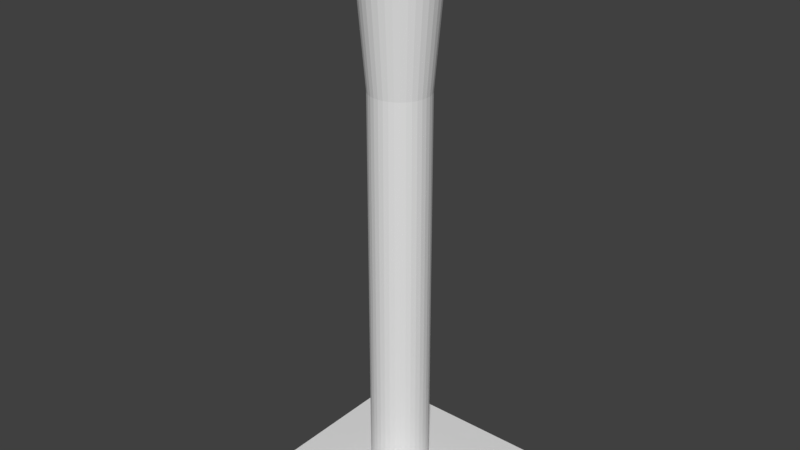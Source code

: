 # Source: battingT.blend  (saved by Blender 2.79.0; exported with 4.5.12 LTS)
import bpy
from mathutils import Matrix  # noqa: F401  (used for matrix-valued properties, if any)

bpy.ops.wm.read_factory_settings(use_empty=True)
scene = bpy.context.scene
scene.name = 'Scene'

# ---- collections
col_collection_1 = bpy.data.collections.new('Collection 1'); scene.collection.children.link(col_collection_1)

# ---- materials (node trees are filled in below, after node groups)
mat_material = bpy.data.materials.new('Material')
mat_material.alpha_threshold = 0.0
mat_material.use_transparent_shadow = False
mat_material.roughness = 0.5
mat_material.line_color = (0.0, 0.0, 0.0, 1.0)

# ---- material node trees

# ---- world
world_world = bpy.data.worlds.new('World'); scene.world = world_world
world_world.color = (0.05088, 0.05088, 0.05088)
world_world.use_sun_shadow = False
world_world.sun_shadow_jitter_overblur = 0.0
world_world.cycles.sampling_method = 'MANUAL'

# ---- meshes
me_cube = bpy.data.meshes.new('Cube')
me_cube.from_pydata([(-0.7186, -0.7186, 1.513), (0.7186, -0.7186, 1.513), (-0.7186, 0.7186, 1.513), (0.7186, 0.7186, 1.513), (0.7186, 0.7186, 0.9866), (-0.7186, 0.7186, 0.9866), (0.7186, -0.7186, 0.9866), (-0.7186, -0.7186, 0.9866), (-0.7186, 0.0, 1.513), (0.0, -0.7186, 1.513), (0.7186, 0.0, 1.513), (0.0, 0.7186, 1.513), (0.0, 0.0, 1.513), (0.2265, -0.03994, 14.0), (0.2265, -0.03994, 2.0), (0.23, 1.192e-07, 14.0), (0.23, 1.192e-07, 2.0), (0.2265, 0.03994, 14.0), (0.2265, 0.03994, 2.0), (0.2161, 0.07866, 14.0), (0.2161, 0.07866, 2.0), (0.1992, 0.115, 14.0), (0.1992, 0.115, 2.0), (0.1762, 0.1478, 14.0), (0.1762, 0.1478, 2.0), (0.1478, 0.1762, 14.0), (0.1478, 0.1762, 2.0), (0.115, 0.1992, 14.0), (0.115, 0.1992, 2.0), (0.07866, 0.2161, 14.0), (0.07866, 0.2161, 2.0), (0.03994, 0.2265, 14.0), (0.03994, 0.2265, 2.0), (0.0, 0.23, 14.0), (0.0, 0.23, 2.0), (0.2161, -0.07866, 2.0), (0.2161, -0.07866, 14.0), (0.1992, -0.115, 2.0), (0.1992, -0.115, 14.0), (0.1762, -0.1478, 2.0), (0.1762, -0.1478, 14.0), (0.1478, -0.1762, 2.0), (0.1478, -0.1762, 14.0), (0.115, -0.1992, 2.0), (0.115, -0.1992, 14.0), (0.07866, -0.2161, 2.0), (0.07866, -0.2161, 14.0), (0.03994, -0.2265, 2.0), (0.03994, -0.2265, 14.0), (8.941e-08, -0.23, 2.0), (8.941e-08, -0.23, 14.0), (-0.03994, -0.2265, 2.0), (-0.03994, -0.2265, 14.0), (-0.07866, -0.2161, 2.0), (-0.07866, -0.2161, 14.0), (-0.115, -0.1992, 2.0), (-0.115, -0.1992, 14.0), (-0.1478, -0.1762, 2.0), (-0.1478, -0.1762, 14.0), (-0.1762, -0.1478, 2.0), (-0.1762, -0.1478, 14.0), (-0.1992, -0.115, 2.0), (-0.1992, -0.115, 14.0), (-0.2161, -0.07866, 2.0), (-0.2161, -0.07866, 14.0), (-0.2265, -0.03994, 2.0), (-0.2265, -0.03994, 14.0), (-0.23, -2.98e-08, 2.0), (-0.23, -2.98e-08, 14.0), (-0.2265, 0.03994, 2.0), (-0.2265, 0.03994, 14.0), (-0.2161, 0.07866, 2.0), (-0.2161, 0.07866, 14.0), (-0.1992, 0.115, 2.0), (-0.1992, 0.115, 14.0), (-0.1762, 0.1478, 2.0), (-0.1762, 0.1478, 14.0), (-0.1478, 0.1762, 2.0), (-0.1478, 0.1762, 14.0), (-0.115, 0.1992, 2.0), (-0.115, 0.1992, 14.0), (-0.07866, 0.2161, 2.0), (-0.07866, 0.2161, 14.0), (-0.03994, 0.2265, 2.0), (-0.03994, 0.2265, 14.0), (9.537e-07, 0.23, 14.0), (-3.16e-05, 0.2293, 18.46), (0.03994, 0.2265, 14.0), (0.03979, 0.2258, 18.46), (0.07867, 0.2161, 14.0), (0.0784, 0.2155, 18.46), (0.115, 0.1992, 14.0), (0.1146, 0.1986, 18.46), (0.1478, 0.1762, 14.0), (0.1474, 0.1757, 18.46), (0.1762, 0.1478, 14.0), (0.1756, 0.1474, 18.46), (0.1992, 0.115, 14.0), (0.1986, 0.1147, 18.46), (0.2161, 0.07866, 14.0), (0.2155, 0.07843, 18.46), (0.2265, 0.03994, 14.0), (0.2258, 0.03982, 18.46), (0.23, -1.49e-08, 14.0), (0.2293, 6.52e-09, 18.46), (0.2265, -0.03994, 14.0), (0.2258, -0.03982, 18.46), (0.2161, -0.07866, 14.0), (0.2155, -0.07843, 18.46), (0.1992, -0.115, 14.0), (0.1986, -0.1147, 18.46), (0.1762, -0.1478, 14.0), (0.1756, -0.1474, 18.46), (0.1478, -0.1762, 14.0), (0.1474, -0.1757, 18.46), (0.115, -0.1992, 14.0), (0.1146, -0.1986, 18.46), (0.07867, -0.2161, 14.0), (0.0784, -0.2155, 18.46), (0.03994, -0.2265, 14.0), (0.03979, -0.2258, 18.46), (9.537e-07, -0.23, 14.0), (-3.172e-05, -0.2293, 18.46), (-0.03994, -0.2265, 14.0), (-0.03985, -0.2258, 18.46), (-0.07866, -0.2161, 14.0), (-0.07846, -0.2155, 18.46), (-0.115, -0.1992, 14.0), (-0.1147, -0.1986, 18.46), (-0.1478, -0.1762, 14.0), (-0.1474, -0.1757, 18.46), (-0.1762, -0.1478, 14.0), (-0.1757, -0.1474, 18.46), (-0.1992, -0.115, 14.0), (-0.1986, -0.1147, 18.46), (-0.2161, -0.07866, 14.0), (-0.2155, -0.07843, 18.46), (-0.2265, -0.03994, 14.0), (-0.2259, -0.03982, 18.46), (-0.23, -1.341e-07, 14.0), (-0.2293, -1.621e-07, 18.46), (-0.2265, 0.03994, 14.0), (-0.2259, 0.03982, 18.46), (-0.2161, 0.07866, 14.0), (-0.2155, 0.07843, 18.46), (-0.1992, 0.115, 14.0), (-0.1986, 0.1147, 18.46), (-0.1762, 0.1478, 14.0), (-0.1757, 0.1474, 18.46), (-0.1478, 0.1762, 14.0), (-0.1474, 0.1757, 18.46), (-0.115, 0.1992, 14.0), (-0.1147, 0.1986, 18.46), (-0.07866, 0.2161, 14.0), (-0.07846, 0.2155, 18.46), (-0.03994, 0.2265, 14.0), (-0.03985, 0.2258, 18.46), (0.1992, 0.115, 1.057), (0.2161, 0.07866, 1.057), (0.1762, 0.1478, 1.057), (0.1478, 0.1762, 1.057), (0.115, 0.1992, 1.057), (0.07866, 0.2161, 1.057), (0.03994, 0.2265, 1.057), (-2.656e-09, 0.23, 1.057), (0.2265, 0.03994, 1.057), (0.23, 1.192e-07, 1.057), (0.2265, -0.03994, 1.057), (0.2161, -0.07866, 1.057), (0.1992, -0.115, 1.057), (0.1762, -0.1478, 1.057), (0.1478, -0.1762, 1.057), (0.115, -0.1992, 1.057), (0.07866, -0.2161, 1.057), (0.03994, -0.2265, 1.057), (8.675e-08, -0.23, 1.057), (-0.03994, -0.2265, 1.057), (-0.07866, -0.2161, 1.057), (-0.115, -0.1992, 1.057), (-0.1478, -0.1762, 1.057), (-0.1762, -0.1478, 1.057), (-0.1992, -0.115, 1.057), (-0.2161, -0.07866, 1.057), (-0.2265, -0.03994, 1.057), (-0.23, -2.98e-08, 1.057), (-0.2265, 0.03994, 1.057), (-0.2161, 0.07866, 1.057), (-0.1992, 0.115, 1.057), (-0.1762, 0.1478, 1.057), (-0.1478, 0.1762, 1.057), (-0.115, 0.1992, 1.057), (-0.07866, 0.2161, 1.057), (-0.03994, 0.2265, 1.057), (0.1871, -0.131, 18.46), (0.1871, 0.131, 18.46), (0.1615, -0.1615, 18.46), (0.1615, 0.1615, 18.46), (0.207, -0.09654, 18.46), (0.131, 0.1871, 18.46), (0.2206, -0.05912, 18.46), (0.09651, 0.207, 18.46), (0.2275, -0.01991, 18.46), (0.05909, 0.2207, 18.46), (0.2275, 0.01991, 18.46), (0.01988, 0.2276, 18.46), (0.2206, 0.05912, 18.46), (0.207, 0.09654, 18.46), (0.131, -0.1871, 18.46), (0.09651, -0.207, 18.46), (0.05909, -0.2207, 18.46), (0.01988, -0.2276, 18.46), (-0.01994, -0.2276, 18.46), (-0.05916, -0.2207, 18.46), (-0.09657, -0.207, 18.46), (-0.1311, -0.1871, 18.46), (-0.1616, -0.1615, 18.46), (-0.1872, -0.131, 18.46), (-0.2071, -0.09654, 18.46), (-0.2207, -0.05912, 18.46), (-0.2276, -0.01991, 18.46), (-0.2276, 0.01991, 18.46), (-0.2207, 0.05912, 18.46), (-0.2071, 0.09654, 18.46), (-0.1872, 0.131, 18.46), (-0.1616, 0.1615, 18.46), (-0.1311, 0.1871, 18.46), (-0.09657, 0.207, 18.46), (-0.05916, 0.2207, 18.46), (-0.01994, 0.2276, 18.46), (0.2633, -0.1844, 18.46), (0.2795, -0.1614, 18.46), (0.2633, 0.1844, 18.46), (0.2472, 0.2074, 18.46), (0.2273, -0.2273, 18.46), (0.2472, -0.2074, 18.46), (0.2273, 0.2273, 18.46), (0.2074, 0.2472, 18.46), (0.2913, -0.1359, 18.46), (0.3032, -0.1104, 18.46), (0.1844, 0.2634, 18.46), (0.1613, 0.2795, 18.46), (0.3105, -0.08321, 18.46), (0.3178, -0.05604, 18.46), (0.1358, 0.2914, 18.46), (0.1103, 0.3033, 18.46), (0.3202, -0.02802, 18.46), (0.3227, 5.122e-09, 18.46), (0.08318, 0.3105, 18.46), (0.05601, 0.3178, 18.46), (0.3202, 0.02802, 18.46), (0.3178, 0.05604, 18.46), (0.02799, 0.3203, 18.46), (-3.165e-05, 0.3227, 18.46), (0.3105, 0.08321, 18.46), (0.3032, 0.1104, 18.46), (0.2913, 0.1359, 18.46), (0.2795, 0.1614, 18.46), (0.1844, -0.2634, 18.46), (0.2074, -0.2472, 18.46), (0.1358, -0.2914, 18.46), (0.1613, -0.2795, 18.46), (0.08318, -0.3105, 18.46), (0.1103, -0.3033, 18.46), (0.02799, -0.3203, 18.46), (0.05601, -0.3178, 18.46), (-0.02805, -0.3203, 18.46), (-3.165e-05, -0.3227, 18.46), (-0.08324, -0.3105, 18.46), (-0.05607, -0.3178, 18.46), (-0.1359, -0.2914, 18.46), (-0.1104, -0.3033, 18.46), (-0.1844, -0.2634, 18.46), (-0.1614, -0.2795, 18.46), (-0.2274, -0.2273, 18.46), (-0.2075, -0.2472, 18.46), (-0.2634, -0.1844, 18.46), (-0.2472, -0.2074, 18.46), (-0.2914, -0.1359, 18.46), (-0.2795, -0.1614, 18.46), (-0.3106, -0.08321, 18.46), (-0.3033, -0.1104, 18.46), (-0.3203, -0.02802, 18.46), (-0.3178, -0.05604, 18.46), (-0.3203, 0.02802, 18.46), (-0.3228, -1.621e-07, 18.46), (-0.3106, 0.08321, 18.46), (-0.3178, 0.05604, 18.46), (-0.2914, 0.1359, 18.46), (-0.3033, 0.1104, 18.46), (-0.2634, 0.1844, 18.46), (-0.2795, 0.1614, 18.46), (-0.2274, 0.2273, 18.46), (-0.2472, 0.2074, 18.46), (-0.1844, 0.2634, 18.46), (-0.2075, 0.2472, 18.46), (-0.1359, 0.2914, 18.46), (-0.1614, 0.2795, 18.46), (-0.08324, 0.3105, 18.46), (-0.1104, 0.3033, 18.46), (-0.02805, 0.3203, 18.46), (-0.05607, 0.3178, 18.46), (-0.2138, 0.1497, 17.04), (-0.2269, 0.131, 17.04), (-0.2138, -0.1497, 17.04), (-0.2007, -0.1684, 17.04), (-0.1846, 0.1846, 17.04), (-0.2007, 0.1684, 17.04), (-0.1846, -0.1846, 17.04), (-0.1685, -0.2007, 17.04), (-0.2366, 0.1103, 17.04), (-0.2462, 0.08961, 17.04), (-0.1497, -0.2138, 17.04), (-0.131, -0.2269, 17.04), (-0.2522, 0.06756, 17.04), (-0.2581, 0.0455, 17.04), (-0.1103, -0.2366, 17.04), (-0.08965, -0.2462, 17.04), (-0.2601, 0.02275, 17.04), (-0.262, 1.387e-08, 17.04), (-0.06759, -0.2521, 17.04), (-0.04553, -0.258, 17.04), (-0.2601, -0.02275, 17.04), (-0.2581, -0.0455, 17.04), (-0.02278, -0.26, 17.04), (-3.221e-05, -0.262, 17.04), (-0.2522, -0.06756, 17.04), (-0.2462, -0.08961, 17.04), (-0.2366, -0.1103, 17.04), (-0.2269, -0.131, 17.04), (-0.1497, 0.2138, 17.04), (-0.1685, 0.2007, 17.04), (-0.1103, 0.2366, 17.04), (-0.131, 0.2269, 17.04), (-0.06759, 0.2521, 17.04), (-0.08965, 0.2462, 17.04), (-0.02278, 0.26, 17.04), (-0.04553, 0.258, 17.04), (0.02272, 0.26, 17.04), (-3.296e-05, 0.262, 17.04), (0.06752, 0.2521, 17.04), (0.04547, 0.258, 17.04), (0.1103, 0.2366, 17.04), (0.08958, 0.2462, 17.04), (0.1497, 0.2138, 17.04), (0.131, 0.2269, 17.04), (0.1845, 0.1846, 17.04), (0.1684, 0.2007, 17.04), (0.2138, 0.1497, 17.04), (0.2007, 0.1684, 17.04), (0.2365, 0.1103, 17.04), (0.2269, 0.131, 17.04), (0.2521, 0.06756, 17.04), (0.2462, 0.08961, 17.04), (0.26, 0.02275, 17.04), (0.258, 0.0455, 17.04), (0.26, -0.02275, 17.04), (0.262, -1.621e-07, 17.04), (0.2521, -0.06756, 17.04), (0.258, -0.0455, 17.04), (0.2365, -0.1103, 17.04), (0.2462, -0.08961, 17.04), (0.2138, -0.1497, 17.04), (0.2269, -0.131, 17.04), (0.1845, -0.1846, 17.04), (0.2007, -0.1684, 17.04), (0.1497, -0.2138, 17.04), (0.1684, -0.2007, 17.04), (0.1103, -0.2366, 17.04), (0.131, -0.2269, 17.04), (0.06752, -0.2521, 17.04), (0.08958, -0.2462, 17.04), (0.02272, -0.26, 17.04), (0.04547, -0.258, 17.04), (0.002279, 0.2532, 16.0), (-0.04716, 0.2488, 16.0), (-0.09478, 0.2348, 16.01), (-0.1388, 0.2118, 16.01), (-0.1774, 0.1806, 16.01), (-0.2092, 0.1426, 16.01), (-0.233, 0.09899, 16.01), (-0.2479, 0.05163, 16.01), (-0.2532, 0.002274, 16.01), (-0.2488, -0.04716, 16.01), (-0.2348, -0.09479, 16.01), (-0.2118, -0.1388, 16.01), (-0.1806, -0.1774, 16.01), (-0.1426, -0.2093, 16.0), (-0.09899, -0.233, 16.0), (-0.05163, -0.2479, 16.0), (-0.002279, -0.2532, 16.0), (0.04716, -0.2488, 16.0), (0.09478, -0.2348, 15.99), (0.1388, -0.2118, 15.99), (0.1774, -0.1806, 15.99), (0.2092, -0.1426, 15.99), (0.233, -0.09899, 15.99), (0.2479, -0.05163, 15.99), (0.2532, -0.002274, 15.99), (0.2488, 0.04716, 15.99), (0.2348, 0.09479, 15.99), (0.2118, 0.1388, 15.99), (0.1806, 0.1774, 15.99), (0.1426, 0.2093, 16.0), (0.09899, 0.233, 16.0), (0.05163, 0.2479, 16.0), (0.1871, -0.131, 17.04), (0.1986, -0.1147, 17.04), (0.1871, 0.131, 17.04), (0.1756, 0.1474, 17.04), (0.1615, -0.1615, 17.04), (0.1756, -0.1474, 17.04), (0.1615, 0.1615, 17.04), (0.1474, 0.1757, 17.04), (0.207, -0.09654, 17.04), (0.2154, -0.07843, 17.04), (0.131, 0.1871, 17.04), (0.1146, 0.1986, 17.04), (0.2206, -0.05912, 17.04), (0.2258, -0.03982, 17.04), (0.09651, 0.207, 17.04), (0.0784, 0.2155, 17.04), (0.2275, -0.01991, 17.04), (0.2293, 6.52e-09, 17.04), (0.05909, 0.2207, 17.04), (0.03979, 0.2258, 17.04), (0.2275, 0.01991, 17.04), (0.2258, 0.03982, 17.04), (0.01988, 0.2276, 17.04), (-3.234e-05, 0.2293, 17.04), (0.2206, 0.05912, 17.04), (0.2154, 0.07843, 17.04), (0.207, 0.09654, 17.04), (0.1986, 0.1147, 17.04), (0.131, -0.1871, 17.04), (0.1474, -0.1757, 17.04), (0.09651, -0.207, 17.04), (0.1146, -0.1986, 17.04), (0.05909, -0.2207, 17.04), (0.0784, -0.2155, 17.04), (0.01988, -0.2276, 17.04), (0.03979, -0.2258, 17.04), (-0.01994, -0.2276, 17.04), (-3.246e-05, -0.2293, 17.04), (-0.05916, -0.2207, 17.04), (-0.03985, -0.2258, 17.04), (-0.09657, -0.207, 17.04), (-0.07846, -0.2155, 17.04), (-0.1311, -0.1871, 17.04), (-0.1147, -0.1986, 17.04), (-0.1616, -0.1615, 17.04), (-0.1474, -0.1757, 17.04), (-0.1872, -0.131, 17.04), (-0.1757, -0.1474, 17.04), (-0.2071, -0.09654, 17.04), (-0.1986, -0.1147, 17.04), (-0.2207, -0.05912, 17.04), (-0.2155, -0.07843, 17.04), (-0.2276, -0.01991, 17.04), (-0.2259, -0.03982, 17.04), (-0.2276, 0.01991, 17.04), (-0.2293, -1.621e-07, 17.04), (-0.2207, 0.05912, 17.04), (-0.2259, 0.03982, 17.04), (-0.2071, 0.09654, 17.04), (-0.2155, 0.07843, 17.04), (-0.1872, 0.131, 17.04), (-0.1986, 0.1147, 17.04), (-0.1616, 0.1615, 17.04), (-0.1757, 0.1474, 17.04), (-0.1311, 0.1871, 17.04), (-0.1474, 0.1757, 17.04), (-0.09657, 0.207, 17.04), (-0.1147, 0.1986, 17.04), (-0.05916, 0.2207, 17.04), (-0.07846, 0.2155, 17.04), (-0.01994, 0.2276, 17.04), (-0.03985, 0.2258, 17.04), (-0.2138, 0.1497, 17.94), (-0.2269, 0.131, 17.94), (-0.2138, -0.1497, 17.94), (-0.2007, -0.1684, 17.94), (-0.1846, 0.1846, 17.94), (-0.2007, 0.1684, 17.94), (-0.1846, -0.1846, 17.94), (-0.1685, -0.2007, 17.94), (-0.2366, 0.1103, 17.94), (-0.2462, 0.08961, 17.94), (-0.1497, -0.2138, 17.94), (-0.131, -0.2269, 17.94), (-0.2522, 0.06756, 17.94), (-0.2581, 0.0455, 17.94), (-0.1103, -0.2366, 17.94), (-0.08965, -0.2462, 17.94), (-0.2601, 0.02275, 17.94), (-0.262, 1.387e-08, 17.94), (-0.06759, -0.2521, 17.94), (-0.04553, -0.258, 17.94), (-0.2601, -0.02275, 17.94), (-0.2581, -0.0455, 17.94), (-0.02278, -0.26, 17.94), (-3.227e-05, -0.262, 17.94), (-0.2522, -0.06756, 17.94), (-0.2462, -0.08961, 17.94), (-0.2366, -0.1103, 17.94), (-0.2269, -0.131, 17.94), (-0.1497, 0.2138, 17.94), (-0.1685, 0.2007, 17.94), (-0.1103, 0.2366, 17.94), (-0.131, 0.2269, 17.94), (-0.06759, 0.2521, 17.94), (-0.08965, 0.2462, 17.94), (-0.02278, 0.26, 17.94), (-0.04553, 0.258, 17.94), (0.02272, 0.26, 17.94), (-3.303e-05, 0.262, 17.94), (0.06752, 0.2521, 17.94), (0.04547, 0.258, 17.94), (0.1103, 0.2366, 17.94), (0.08958, 0.2462, 17.94), (0.1497, 0.2138, 17.94), (0.131, 0.2269, 17.94), (0.1845, 0.1846, 17.94), (0.1684, 0.2007, 17.94), (0.2138, 0.1497, 17.94), (0.2007, 0.1684, 17.94), (0.2365, 0.1103, 17.94), (0.2269, 0.131, 17.94), (0.2521, 0.06756, 17.94), (0.2462, 0.08961, 17.94), (0.26, 0.02275, 17.94), (0.258, 0.0455, 17.94), (0.26, -0.02275, 17.94), (0.262, -1.621e-07, 17.94), (0.2521, -0.06756, 17.94), (0.258, -0.0455, 17.94), (0.2365, -0.1103, 17.94), (0.2462, -0.08961, 17.94), (0.2138, -0.1497, 17.94), (0.2269, -0.131, 17.94), (0.1845, -0.1846, 17.94), (0.2007, -0.1684, 17.94), (0.1497, -0.2138, 17.94), (0.1684, -0.2007, 17.94), (0.1103, -0.2366, 17.94), (0.131, -0.2269, 17.94), (0.06752, -0.2521, 17.94), (0.08958, -0.2462, 17.94), (0.02272, -0.26, 17.94), (0.04547, -0.258, 17.94), (-3.16e-05, 0.2293, 18.46), (0.03979, 0.2258, 18.46), (0.0784, 0.2155, 18.46), (0.1146, 0.1986, 18.46), (0.1474, 0.1757, 18.46), (0.1756, 0.1474, 18.46), (0.1986, 0.1147, 18.46), (0.2155, 0.07843, 18.46), (0.2258, 0.03982, 18.46), (0.2293, 6.52e-09, 18.46), (0.2258, -0.03982, 18.46), (0.2155, -0.07843, 18.46), (0.1986, -0.1147, 18.46), (0.1756, -0.1474, 18.46), (0.1474, -0.1757, 18.46), (0.1146, -0.1986, 18.46), (0.0784, -0.2155, 18.46), (0.03979, -0.2258, 18.46), (-3.172e-05, -0.2293, 18.46), (-0.03985, -0.2258, 18.46), (-0.07846, -0.2155, 18.46), (-0.1147, -0.1986, 18.46), (-0.1474, -0.1757, 18.46), (-0.1757, -0.1474, 18.46), (-0.1986, -0.1147, 18.46), (-0.2155, -0.07843, 18.46), (-0.2259, -0.03982, 18.46), (-0.2293, -1.621e-07, 18.46), (-0.2259, 0.03982, 18.46), (-0.2155, 0.07843, 18.46), (-0.1986, 0.1147, 18.46), (-0.1757, 0.1474, 18.46), (-0.1474, 0.1757, 18.46), (-0.1147, 0.1986, 18.46), (-0.07846, 0.2155, 18.46), (-0.03985, 0.2258, 18.46), (0.1871, -0.131, 18.46), (0.1871, 0.131, 18.46), (0.1615, -0.1615, 18.46), (0.1615, 0.1615, 18.46), (0.207, -0.09654, 18.46), (0.131, 0.1871, 18.46), (0.2206, -0.05912, 18.46), (0.09651, 0.207, 18.46), (0.2275, -0.01991, 18.46), (0.05909, 0.2207, 18.46), (0.2275, 0.01991, 18.46), (0.01988, 0.2276, 18.46), (0.2206, 0.05912, 18.46), (0.207, 0.09654, 18.46), (0.131, -0.1871, 18.46), (0.09651, -0.207, 18.46), (0.05909, -0.2207, 18.46), (0.01988, -0.2276, 18.46), (-0.01994, -0.2276, 18.46), (-0.05916, -0.2207, 18.46), (-0.09657, -0.207, 18.46), (-0.1311, -0.1871, 18.46), (-0.1616, -0.1615, 18.46), (-0.1872, -0.131, 18.46), (-0.2071, -0.09654, 18.46), (-0.2207, -0.05912, 18.46), (-0.2276, -0.01991, 18.46), (-0.2276, 0.01991, 18.46), (-0.2207, 0.05912, 18.46), (-0.2071, 0.09654, 18.46), (-0.1872, 0.131, 18.46), (-0.1616, 0.1615, 18.46), (-0.1311, 0.1871, 18.46), (-0.09657, 0.207, 18.46), (-0.05916, 0.2207, 18.46), (-0.01994, 0.2276, 18.46), (-3.158e-05, 0.3933, 18.85), (0.06827, 0.3874, 18.85), (0.1345, 0.3696, 18.85), (0.1966, 0.3406, 18.85), (0.2528, 0.3013, 18.85), (0.3013, 0.2528, 18.85), (0.3406, 0.1967, 18.85), (0.3696, 0.1345, 18.85), (0.3873, 0.0683, 18.85), (0.3933, 4.879e-08, 18.85), (0.3873, -0.0683, 18.85), (0.3696, -0.1345, 18.85), (0.3406, -0.1967, 18.85), (0.3013, -0.2528, 18.85), (0.2528, -0.3013, 18.85), (0.1966, -0.3406, 18.85), (0.1345, -0.3696, 18.85), (0.06827, -0.3874, 18.85), (-3.179e-05, -0.3933, 18.85), (-0.06834, -0.3874, 18.85), (-0.1346, -0.3696, 18.85), (-0.1967, -0.3406, 18.85), (-0.2529, -0.3013, 18.85), (-0.3014, -0.2528, 18.85), (-0.3407, -0.1967, 18.85), (-0.3697, -0.1345, 18.85), (-0.3874, -0.0683, 18.85), (-0.3934, -2.405e-07, 18.85), (-0.3874, 0.0683, 18.85), (-0.3697, 0.1345, 18.85), (-0.3407, 0.1967, 18.85), (-0.3014, 0.2528, 18.85), (-0.2529, 0.3013, 18.85), (-0.1967, 0.3406, 18.85), (-0.1346, 0.3696, 18.85), (-0.06834, 0.3874, 18.85), (0.321, -0.2248, 18.85), (0.321, 0.2248, 18.85), (0.277, -0.2771, 18.85), (0.277, 0.2771, 18.85), (0.3551, -0.1656, 18.85), (0.2247, 0.321, 18.85), (0.3785, -0.1014, 18.85), (0.1656, 0.3551, 18.85), (0.3903, -0.03415, 18.85), (0.1014, 0.3785, 18.85), (0.3903, 0.03415, 18.85), (0.03412, 0.3904, 18.85), (0.3785, 0.1014, 18.85), (0.3551, 0.1656, 18.85), (0.2247, -0.321, 18.85), (0.1656, -0.3551, 18.85), (0.1014, -0.3785, 18.85), (0.03412, -0.3904, 18.85), (-0.03418, -0.3904, 18.85), (-0.1015, -0.3785, 18.85), (-0.1656, -0.3551, 18.85), (-0.2248, -0.321, 18.85), (-0.2771, -0.2771, 18.85), (-0.321, -0.2248, 18.85), (-0.3552, -0.1656, 18.85), (-0.3785, -0.1014, 18.85), (-0.3904, -0.03415, 18.85), (-0.3904, 0.03415, 18.85), (-0.3785, 0.1014, 18.85), (-0.3552, 0.1656, 18.85), (-0.321, 0.2248, 18.85), (-0.2771, 0.2771, 18.85), (-0.2248, 0.321, 18.85), (-0.1656, 0.3551, 18.85), (-0.1015, 0.3785, 18.85), (-0.03418, 0.3904, 18.85)], [(374, 373), (375, 374), (376, 375), (377, 376), (378, 377), (379, 378), (380, 379), (381, 380), (382, 381), (383, 382), (384, 383), (385, 384), (386, 385), (387, 386), (388, 387), (389, 388), (390, 389), (391, 390), (392, 391), (393, 392), (394, 393), (395, 394), (396, 395), (397, 396), (398, 397), (399, 398), (400, 399), (401, 400), (402, 401), (403, 402), (404, 403), (373, 404)], [(5, 7, 0, 8, 2), (7, 5, 4, 6), (6, 4, 3, 10, 1), (7, 6, 1, 9, 0), (12, 10, 3, 11), (4, 5, 2, 11, 3), (8, 12, 11, 2), (0, 9, 12, 8), (9, 1, 10, 12), (127, 272, 271, 274, 129), (28, 27, 25, 26), (30, 29, 27, 28), (105, 242, 241, 238, 107), (32, 31, 29, 30), (129, 274, 273, 276, 131), (107, 238, 237, 230, 109), (34, 33, 31, 32), (26, 25, 23, 24), (103, 246, 245, 242, 105), (24, 23, 21, 22), (22, 21, 19, 20), (125, 270, 269, 272, 127), (20, 19, 17, 18), (101, 250, 249, 246, 103), (18, 17, 15, 16), (16, 15, 13, 14), (123, 268, 267, 270, 125), (14, 13, 36, 35), (99, 254, 253, 250, 101), (35, 36, 38, 37), (37, 38, 40, 39), (121, 266, 265, 268, 123), (39, 40, 42, 41), (97, 256, 255, 254, 99), (41, 42, 44, 43), (43, 44, 46, 45), (119, 264, 263, 266, 121), (45, 46, 48, 47), (95, 232, 231, 256, 97), (47, 48, 50, 49), (49, 50, 52, 51), (117, 262, 261, 264, 119), (51, 52, 54, 53), (93, 236, 235, 232, 95), (53, 54, 56, 55), (55, 56, 58, 57), (115, 260, 259, 262, 117), (57, 58, 60, 59), (91, 240, 239, 236, 93), (59, 60, 62, 61), (61, 62, 64, 63), (113, 258, 257, 260, 115), (63, 64, 66, 65), (89, 244, 243, 240, 91), (65, 66, 68, 67), (67, 68, 70, 69), (111, 234, 233, 258, 113), (69, 70, 72, 71), (87, 248, 247, 244, 89), (71, 72, 74, 73), (73, 74, 76, 75), (109, 230, 229, 234, 111), (75, 76, 78, 77), (85, 252, 251, 248, 87), (77, 78, 80, 79), (79, 80, 82, 81), (49, 51, 176, 175), (81, 82, 84, 83), (83, 84, 33, 34), (23, 25, 27, 29, 31, 33, 84, 82, 80, 78, 76, 74, 72, 70, 68, 66, 64, 62, 60, 58, 56, 54, 52, 50, 48, 46, 44, 42, 40, 38, 36, 13, 15, 17, 19, 21), (131, 276, 275, 278, 133), (133, 278, 277, 280, 135), (135, 280, 279, 282, 137), (137, 282, 281, 284, 139), (139, 284, 283, 286, 141), (141, 286, 285, 288, 143), (143, 288, 287, 290, 145), (145, 290, 289, 292, 147), (147, 292, 291, 294, 149), (149, 294, 293, 296, 151), (151, 296, 295, 298, 153), (138, 218, 455, 458), (153, 298, 297, 300, 155), (155, 300, 299, 252, 85), (105, 107, 109, 111, 113, 115, 117, 119, 121, 123, 125, 127, 129, 131, 133, 135, 137, 139, 141, 143, 145, 147, 149, 151, 153, 155, 85, 87, 89, 91, 93, 95, 97, 99, 101, 103), (160, 159, 157, 158, 165, 166, 167, 168, 169, 170, 171, 172, 173, 174, 175, 176, 177, 178, 179, 180, 181, 182, 183, 184, 185, 186, 187, 188, 189, 190, 191, 192, 164, 163, 162, 161), (75, 77, 189, 188), (43, 45, 173, 172), (69, 71, 186, 185), (37, 39, 170, 169), (28, 26, 160, 161), (16, 14, 167, 166), (34, 32, 163, 164), (83, 34, 164, 192), (63, 65, 183, 182), (22, 20, 158, 157), (57, 59, 180, 179), (51, 53, 177, 176), (45, 47, 174, 173), (77, 79, 190, 189), (39, 41, 171, 170), (30, 28, 161, 162), (65, 67, 184, 183), (24, 22, 157, 159), (71, 73, 187, 186), (14, 35, 168, 167), (59, 61, 181, 180), (20, 18, 165, 158), (79, 81, 191, 190), (53, 55, 178, 177), (47, 49, 175, 174), (41, 43, 172, 171), (35, 37, 169, 168), (73, 75, 188, 187), (32, 30, 162, 163), (67, 69, 185, 184), (26, 24, 159, 160), (61, 63, 182, 181), (18, 16, 166, 165), (55, 57, 179, 178), (81, 83, 192, 191), (110, 193, 229, 230), (96, 194, 231, 232), (112, 195, 233, 234), (94, 196, 235, 236), (108, 197, 237, 238), (92, 198, 239, 240), (106, 199, 241, 242), (90, 200, 243, 244), (104, 201, 245, 246), (88, 202, 247, 248), (102, 203, 249, 250), (86, 204, 251, 252), (100, 205, 253, 254), (98, 206, 255, 256), (114, 207, 257, 258), (116, 208, 259, 260), (118, 209, 261, 262), (120, 210, 263, 264), (122, 211, 265, 266), (124, 212, 267, 268), (126, 213, 269, 270), (128, 214, 271, 272), (130, 215, 273, 274), (132, 216, 275, 276), (134, 217, 277, 278), (136, 218, 279, 280), (138, 219, 281, 282), (140, 220, 283, 284), (142, 221, 285, 286), (144, 222, 287, 288), (146, 223, 289, 290), (148, 224, 291, 292), (150, 225, 293, 294), (152, 226, 295, 296), (154, 227, 297, 298), (156, 228, 299, 300), (193, 112, 234, 229), (194, 98, 256, 231), (195, 114, 258, 233), (196, 96, 232, 235), (197, 110, 230, 237), (198, 94, 236, 239), (199, 108, 238, 241), (200, 92, 240, 243), (201, 106, 242, 245), (202, 90, 244, 247), (203, 104, 246, 249), (204, 88, 248, 251), (205, 102, 250, 253), (206, 100, 254, 255), (207, 116, 260, 257), (208, 118, 262, 259), (209, 120, 264, 261), (210, 122, 266, 263), (211, 124, 268, 265), (212, 126, 270, 267), (213, 128, 272, 269), (214, 130, 274, 271), (215, 132, 276, 273), (216, 134, 278, 275), (217, 136, 280, 277), (218, 138, 282, 279), (219, 140, 284, 281), (220, 142, 286, 283), (221, 144, 288, 285), (222, 146, 290, 287), (223, 148, 292, 289), (224, 150, 294, 291), (225, 152, 296, 293), (226, 154, 298, 295), (227, 156, 300, 297), (228, 86, 252, 299), (307, 308, 484, 483), (228, 156, 476, 475), (202, 88, 424, 423), (140, 219, 457, 460), (112, 193, 405, 410), (203, 102, 426, 425), (142, 220, 459, 462), (98, 194, 407, 432), (204, 86, 428, 427), (144, 221, 461, 464), (114, 195, 409, 434), (205, 100, 430, 429), (146, 222, 463, 466), (96, 196, 411, 408), (206, 98, 432, 431), (148, 223, 465, 468), (110, 197, 413, 406), (207, 114, 434, 433), (150, 224, 467, 470), (94, 198, 415, 412), (208, 116, 436, 435), (152, 225, 469, 472), (108, 199, 417, 414), (209, 118, 438, 437), (154, 226, 471, 474), (92, 200, 419, 416), (210, 120, 440, 439), (156, 227, 473, 476), (106, 201, 421, 418), (211, 122, 442, 441), (86, 228, 475, 428), (90, 202, 423, 420), (212, 124, 444, 443), (104, 203, 425, 422), (213, 126, 446, 445), (88, 204, 427, 424), (214, 128, 448, 447), (102, 205, 429, 426), (215, 130, 450, 449), (100, 206, 431, 430), (216, 132, 452, 451), (116, 207, 433, 436), (217, 134, 454, 453), (118, 208, 435, 438), (218, 136, 456, 455), (120, 209, 437, 440), (219, 138, 458, 457), (193, 110, 406, 405), (122, 210, 439, 442), (220, 140, 460, 459), (194, 96, 408, 407), (124, 211, 441, 444), (221, 142, 462, 461), (195, 112, 410, 409), (126, 212, 443, 446), (222, 144, 464, 463), (196, 94, 412, 411), (128, 213, 445, 448), (223, 146, 466, 465), (197, 108, 414, 413), (130, 214, 447, 450), (224, 148, 468, 467), (198, 92, 416, 415), (132, 215, 449, 452), (225, 150, 470, 469), (199, 106, 418, 417), (134, 216, 451, 454), (226, 152, 472, 471), (200, 90, 420, 419), (136, 217, 453, 456), (227, 154, 474, 473), (201, 104, 422, 421), (302, 301, 405, 406), (304, 303, 407, 408), (306, 305, 409, 410), (308, 307, 411, 412), (310, 309, 413, 414), (312, 311, 415, 416), (314, 313, 417, 418), (316, 315, 419, 420), (318, 317, 421, 422), (320, 319, 423, 424), (322, 321, 425, 426), (324, 323, 427, 428), (326, 325, 429, 430), (328, 327, 431, 432), (330, 329, 433, 434), (332, 331, 435, 436), (334, 333, 437, 438), (336, 335, 439, 440), (338, 337, 441, 442), (340, 339, 443, 444), (342, 341, 445, 446), (344, 343, 447, 448), (346, 345, 449, 450), (348, 347, 451, 452), (350, 349, 453, 454), (352, 351, 455, 456), (354, 353, 457, 458), (356, 355, 459, 460), (358, 357, 461, 462), (360, 359, 463, 464), (362, 361, 465, 466), (364, 363, 467, 468), (366, 365, 469, 470), (368, 367, 471, 472), (370, 369, 473, 474), (372, 371, 475, 476), (301, 306, 410, 405), (303, 328, 432, 407), (305, 330, 434, 409), (307, 304, 408, 411), (309, 302, 406, 413), (311, 308, 412, 415), (313, 310, 414, 417), (315, 312, 416, 419), (317, 314, 418, 421), (319, 316, 420, 423), (321, 318, 422, 425), (323, 320, 424, 427), (325, 322, 426, 429), (327, 326, 430, 431), (329, 332, 436, 433), (331, 334, 438, 435), (333, 336, 440, 437), (335, 338, 442, 439), (337, 340, 444, 441), (339, 342, 446, 443), (341, 344, 448, 445), (343, 346, 450, 447), (345, 348, 452, 449), (347, 350, 454, 451), (349, 352, 456, 453), (351, 354, 458, 455), (353, 356, 460, 457), (355, 358, 462, 459), (357, 360, 464, 461), (359, 362, 466, 463), (361, 364, 468, 465), (363, 366, 470, 467), (365, 368, 472, 469), (367, 370, 474, 471), (369, 372, 476, 473), (371, 324, 428, 475), (486, 489, 490, 493, 494, 497, 498, 501, 502, 503, 504, 479, 480, 483, 484, 487, 488, 491, 492, 495, 496, 499, 500, 547, 548, 545, 546, 543, 544, 541, 542, 539, 540, 537, 538, 535, 536, 533, 534, 531, 532, 529, 530, 527, 528, 525, 526, 523, 524, 521, 522, 519, 520, 517, 518, 515, 516, 513, 514, 511, 512, 509, 510, 507, 508, 505, 506, 481, 482, 477, 478, 485), (344, 341, 517, 520), (361, 362, 538, 537), (309, 310, 486, 485), (346, 343, 519, 522), (363, 364, 540, 539), (311, 312, 488, 487), (348, 345, 521, 524), (365, 366, 542, 541), (313, 314, 490, 489), (350, 347, 523, 526), (367, 368, 544, 543), (315, 316, 492, 491), (352, 349, 525, 528), (369, 370, 546, 545), (317, 318, 494, 493), (354, 351, 527, 530), (371, 372, 548, 547), (319, 320, 496, 495), (356, 353, 529, 532), (306, 301, 477, 482), (321, 322, 498, 497), (358, 355, 531, 534), (328, 303, 479, 504), (323, 324, 500, 499), (360, 357, 533, 536), (330, 305, 481, 506), (325, 326, 502, 501), (362, 359, 535, 538), (304, 307, 483, 480), (327, 328, 504, 503), (364, 361, 537, 540), (302, 309, 485, 478), (329, 330, 506, 505), (366, 363, 539, 542), (308, 311, 487, 484), (331, 332, 508, 507), (368, 365, 541, 544), (310, 313, 489, 486), (333, 334, 510, 509), (370, 367, 543, 546), (312, 315, 491, 488), (335, 336, 512, 511), (372, 369, 545, 548), (314, 317, 493, 490), (337, 338, 514, 513), (324, 371, 547, 500), (316, 319, 495, 492), (339, 340, 516, 515), (318, 321, 497, 494), (341, 342, 518, 517), (320, 323, 499, 496), (343, 344, 520, 519), (322, 325, 501, 498), (345, 346, 522, 521), (326, 327, 503, 502), (347, 348, 524, 523), (332, 329, 505, 508), (349, 350, 526, 525), (334, 331, 507, 510), (351, 352, 528, 527), (336, 333, 509, 512), (353, 354, 530, 529), (301, 302, 478, 477), (338, 335, 511, 514), (355, 356, 532, 531), (303, 304, 480, 479), (340, 337, 513, 516), (357, 358, 534, 533), (305, 306, 482, 481), (342, 339, 515, 518), (359, 360, 536, 535), (120, 210, 602, 566), (227, 156, 584, 619), (201, 106, 559, 593), (122, 211, 603, 567), (228, 86, 549, 620), (202, 90, 551, 594), (124, 212, 604, 568), (203, 104, 558, 595), (126, 213, 605, 569), (204, 88, 550, 596), (128, 214, 606, 570), (205, 102, 557, 597), (130, 215, 607, 571), (206, 100, 556, 598), (132, 216, 608, 572), (207, 116, 564, 599), (134, 217, 609, 573), (208, 118, 565, 600), (136, 218, 610, 574), (209, 120, 566, 601), (138, 219, 611, 575), (110, 193, 585, 561), (210, 122, 567, 602), (140, 220, 612, 576), (96, 194, 586, 554), (211, 124, 568, 603), (142, 221, 613, 577), (112, 195, 587, 562), (212, 126, 569, 604), (144, 222, 614, 578), (94, 196, 588, 553), (213, 128, 570, 605), (146, 223, 615, 579), (108, 197, 589, 560), (214, 130, 571, 606), (148, 224, 616, 580), (92, 198, 590, 552), (215, 132, 572, 607), (150, 225, 617, 581), (106, 199, 591, 559), (216, 134, 573, 608), (152, 226, 618, 582), (90, 200, 592, 551), (217, 136, 574, 609), (154, 227, 619, 583), (104, 201, 593, 558), (138, 218, 610, 575), (156, 228, 620, 584), (88, 202, 594, 550), (219, 140, 576, 611), (193, 112, 562, 585), (102, 203, 595, 557), (220, 142, 577, 612), (194, 98, 555, 586), (86, 204, 596, 549), (221, 144, 578, 613), (195, 114, 563, 587), (100, 205, 597, 556), (222, 146, 579, 614), (196, 96, 554, 588), (98, 206, 598, 555), (223, 148, 580, 615), (197, 110, 561, 589), (114, 207, 599, 563), (224, 150, 581, 616), (198, 94, 553, 590), (116, 208, 600, 564), (225, 152, 582, 617), (199, 108, 560, 591), (118, 209, 601, 565), (226, 154, 583, 618), (200, 92, 552, 592), (615, 580, 652, 687), (589, 561, 633, 661), (563, 599, 671, 635), (616, 581, 653, 688), (590, 553, 625, 662), (564, 600, 672, 636), (617, 582, 654, 689), (591, 560, 632, 663), (565, 601, 673, 637), (618, 583, 655, 690), (592, 552, 624, 664), (566, 602, 674, 638), (619, 584, 656, 691), (593, 559, 631, 665), (567, 603, 675, 639), (620, 549, 621, 692), (594, 551, 623, 666), (568, 604, 676, 640), (595, 558, 630, 667), (569, 605, 677, 641), (596, 550, 622, 668), (570, 606, 678, 642), (597, 557, 629, 669), (571, 607, 679, 643), (598, 556, 628, 670), (572, 608, 680, 644), (599, 564, 636, 671), (573, 609, 681, 645), (600, 565, 637, 672), (574, 610, 682, 646), (601, 566, 638, 673), (575, 611, 683, 647), (561, 585, 657, 633), (602, 567, 639, 674), (576, 612, 684, 648), (554, 586, 658, 626), (603, 568, 640, 675), (577, 613, 685, 649), (562, 587, 659, 634), (604, 569, 641, 676), (578, 614, 686, 650), (553, 588, 660, 625), (605, 570, 642, 677), (579, 615, 687, 651), (560, 589, 661, 632), (606, 571, 643, 678), (580, 616, 688, 652), (552, 590, 662, 624), (607, 572, 644, 679), (581, 617, 689, 653), (559, 591, 663, 631), (608, 573, 645, 680), (582, 618, 690, 654), (551, 592, 664, 623), (609, 574, 646, 681), (583, 619, 691, 655), (558, 593, 665, 630), (575, 610, 682, 647), (584, 620, 692, 656), (550, 594, 666, 622), (611, 576, 648, 683), (585, 562, 634, 657), (557, 595, 667, 629), (612, 577, 649, 684), (586, 555, 627, 658), (549, 596, 668, 621), (613, 578, 650, 685), (587, 563, 635, 659), (556, 597, 669, 628), (614, 579, 651, 686), (588, 554, 626, 660), (555, 598, 670, 627)])
me_cube.materials.append(mat_material)
me_cube.use_remesh_preserve_volume = False
me_cube.use_remesh_preserve_attributes = False
me_cube.use_mirror_vertex_groups = False
me_cube.update()

# ---- objects
ob_cube = bpy.data.objects.new('Cube', me_cube)

# ---- transforms, parenting, visibility, modifiers, constraints
ob_cube.location = (0.0, 0.0, 0.0)
ob_cube.scale = (1.0, 1.0, 0.25)
ob_cube.lock_rotations_4d = False
ob_cube.empty_display_type = 'ARROWS'
ob_cube.lineart.crease_threshold = 0.0

# ---- collection membership
col_collection_1.objects.link(ob_cube)

# ---- scene / render settings (as saved in the file)
scene.frame_start = 1; scene.frame_end = 250; scene.frame_set(1)
scene.render.engine = 'BLENDER_EEVEE_NEXT'
scene.render.resolution_percentage = 50
scene.render.dither_intensity = 0.0
scene.cycles.use_denoising = False
scene.cycles.samples = 128
scene.cycles.sampling_pattern = 'TABULATED_SOBOL'
scene.cycles.use_adaptive_sampling = False
scene.cycles.use_light_tree = False
scene.cycles.blur_glossy = 0.0
scene.cycles.sample_clamp_indirect = 0.0
scene.view_settings.view_transform = 'Standard'
bpy.context.view_layer.update()

# ---- added for rendering (the .blend has no active camera and no usable light): camera, sun
cam_auto = bpy.data.cameras.new('AutoCamera')
cam_auto.lens = 50.0
cam_auto.sensor_width = 36.0
cam_auto.clip_end = 1000.0
ob_auto_camera = bpy.data.objects.new('AutoCamera', cam_auto)
scene.collection.objects.link(ob_auto_camera)
ob_auto_camera.location = (4.53973, -5.44767, 6.1114)
ob_auto_camera.rotation_euler = (1.09748, -7.21219e-08, 0.694738)
scene.camera = ob_auto_camera
light_auto_sun = bpy.data.lights.new('AutoSun', 'SUN')
light_auto_sun.energy = 3.0
light_auto_sun.angle = 0.0523599
ob_auto_sun = bpy.data.objects.new('AutoSun', light_auto_sun)
scene.collection.objects.link(ob_auto_sun)
ob_auto_sun.rotation_euler = (0.872665, 0.174533, 0.523599)
bpy.context.view_layer.update()

